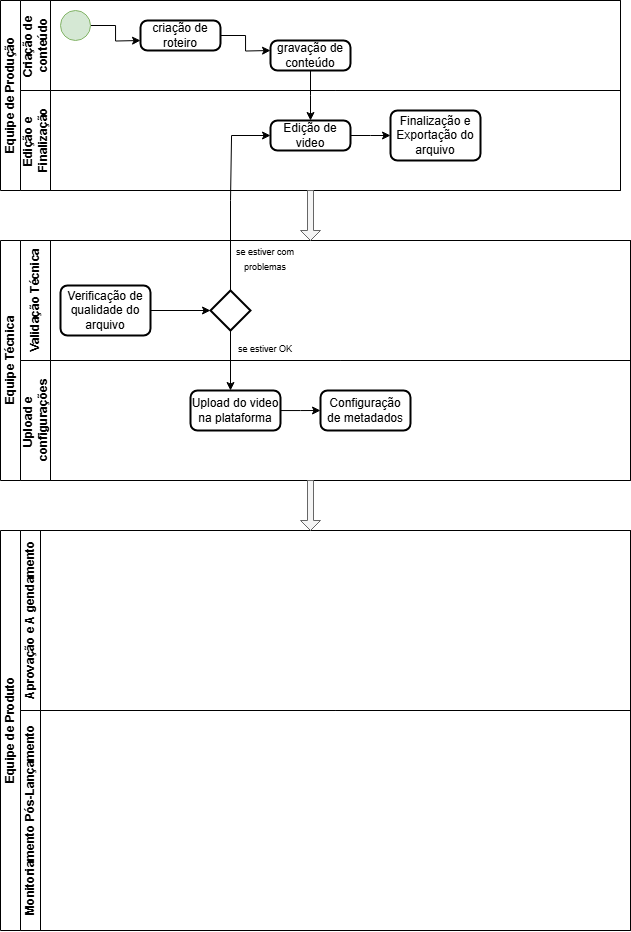

The diagram above was exported from draw.io. Its source (the exported page's mxGraphModel, read from the mxfile embedded in the PNG):
<mxGraphModel dx="1026" dy="455" grid="1" gridSize="10" guides="1" tooltips="1" connect="1" arrows="1" fold="1" page="1" pageScale="1" pageWidth="827" pageHeight="1169" math="0" shadow="0">
  <root>
    <mxCell id="0" />
    <mxCell id="1" parent="0" />
    <mxCell id="GgeO61miiB5zIxuMxcz8-1" value="&lt;font style=&quot;vertical-align: inherit;&quot;&gt;&lt;font style=&quot;vertical-align: inherit;&quot;&gt;Equipe de Produção&lt;/font&gt;&lt;/font&gt;" style="swimlane;childLayout=stackLayout;resizeParent=1;resizeParentMax=0;horizontal=0;startSize=20;horizontalStack=0;html=1;" vertex="1" parent="1">
      <mxGeometry x="100" y="130" width="620" height="190" as="geometry">
        <mxRectangle x="30" y="40" width="40" height="50" as="alternateBounds" />
      </mxGeometry>
    </mxCell>
    <mxCell id="GgeO61miiB5zIxuMxcz8-2" value="&lt;font style=&quot;vertical-align: inherit;&quot;&gt;&lt;font style=&quot;vertical-align: inherit;&quot;&gt;Criação de&amp;nbsp;&lt;/font&gt;&lt;/font&gt;&lt;div&gt;&lt;font style=&quot;vertical-align: inherit;&quot;&gt;&lt;font style=&quot;vertical-align: inherit;&quot;&gt;conteúdo&lt;/font&gt;&lt;/font&gt;&lt;/div&gt;" style="swimlane;startSize=30;horizontal=0;html=1;" vertex="1" parent="GgeO61miiB5zIxuMxcz8-1">
      <mxGeometry x="20" width="600" height="90" as="geometry">
        <mxRectangle x="20" width="600" height="30" as="alternateBounds" />
      </mxGeometry>
    </mxCell>
    <mxCell id="GgeO61miiB5zIxuMxcz8-17" style="edgeStyle=orthogonalEdgeStyle;rounded=0;orthogonalLoop=1;jettySize=auto;html=1;" edge="1" parent="GgeO61miiB5zIxuMxcz8-2" source="GgeO61miiB5zIxuMxcz8-16">
      <mxGeometry relative="1" as="geometry">
        <mxPoint x="120" y="40" as="targetPoint" />
      </mxGeometry>
    </mxCell>
    <mxCell id="GgeO61miiB5zIxuMxcz8-16" value="" style="verticalLabelPosition=bottom;verticalAlign=top;html=1;shape=mxgraph.flowchart.on-page_reference;fillColor=#d5e8d4;strokeColor=#82b366;" vertex="1" parent="GgeO61miiB5zIxuMxcz8-2">
      <mxGeometry x="40" y="10" width="30" height="30" as="geometry" />
    </mxCell>
    <mxCell id="GgeO61miiB5zIxuMxcz8-19" style="edgeStyle=orthogonalEdgeStyle;rounded=0;orthogonalLoop=1;jettySize=auto;html=1;" edge="1" parent="GgeO61miiB5zIxuMxcz8-2" source="GgeO61miiB5zIxuMxcz8-18">
      <mxGeometry relative="1" as="geometry">
        <mxPoint x="250" y="50" as="targetPoint" />
      </mxGeometry>
    </mxCell>
    <mxCell id="GgeO61miiB5zIxuMxcz8-18" value="criação de roteiro" style="rounded=1;whiteSpace=wrap;html=1;absoluteArcSize=1;arcSize=14;strokeWidth=2;" vertex="1" parent="GgeO61miiB5zIxuMxcz8-2">
      <mxGeometry x="120" y="20" width="80" height="30" as="geometry" />
    </mxCell>
    <mxCell id="GgeO61miiB5zIxuMxcz8-23" style="edgeStyle=orthogonalEdgeStyle;rounded=0;orthogonalLoop=1;jettySize=auto;html=1;" edge="1" parent="GgeO61miiB5zIxuMxcz8-2" source="GgeO61miiB5zIxuMxcz8-21">
      <mxGeometry relative="1" as="geometry">
        <mxPoint x="290" y="120" as="targetPoint" />
      </mxGeometry>
    </mxCell>
    <mxCell id="GgeO61miiB5zIxuMxcz8-21" value="gravação de conteúdo" style="rounded=1;whiteSpace=wrap;html=1;absoluteArcSize=1;arcSize=14;strokeWidth=2;" vertex="1" parent="GgeO61miiB5zIxuMxcz8-2">
      <mxGeometry x="250" y="40" width="80" height="30" as="geometry" />
    </mxCell>
    <mxCell id="GgeO61miiB5zIxuMxcz8-4" value="Edição e&amp;nbsp;&lt;div&gt;Finalização&lt;/div&gt;" style="swimlane;startSize=30;horizontal=0;html=1;" vertex="1" parent="GgeO61miiB5zIxuMxcz8-1">
      <mxGeometry x="20" y="90" width="600" height="100" as="geometry" />
    </mxCell>
    <mxCell id="GgeO61miiB5zIxuMxcz8-25" style="edgeStyle=orthogonalEdgeStyle;rounded=0;orthogonalLoop=1;jettySize=auto;html=1;" edge="1" parent="GgeO61miiB5zIxuMxcz8-4" source="GgeO61miiB5zIxuMxcz8-24">
      <mxGeometry relative="1" as="geometry">
        <mxPoint x="370" y="45" as="targetPoint" />
      </mxGeometry>
    </mxCell>
    <mxCell id="GgeO61miiB5zIxuMxcz8-24" value="Edição de video" style="rounded=1;whiteSpace=wrap;html=1;absoluteArcSize=1;arcSize=14;strokeWidth=2;" vertex="1" parent="GgeO61miiB5zIxuMxcz8-4">
      <mxGeometry x="250" y="30" width="80" height="30" as="geometry" />
    </mxCell>
    <mxCell id="GgeO61miiB5zIxuMxcz8-26" value="Finalização e Exportação do arquivo" style="rounded=1;whiteSpace=wrap;html=1;absoluteArcSize=1;arcSize=14;strokeWidth=2;" vertex="1" parent="GgeO61miiB5zIxuMxcz8-4">
      <mxGeometry x="370" y="20" width="90" height="50" as="geometry" />
    </mxCell>
    <mxCell id="GgeO61miiB5zIxuMxcz8-7" value="&lt;font style=&quot;vertical-align: inherit;&quot;&gt;&lt;font style=&quot;vertical-align: inherit;&quot;&gt;Equipe Técnica&lt;/font&gt;&lt;/font&gt;" style="swimlane;childLayout=stackLayout;resizeParent=1;resizeParentMax=0;horizontal=0;startSize=20;horizontalStack=0;html=1;" vertex="1" parent="1">
      <mxGeometry x="100" y="370" width="630" height="240" as="geometry" />
    </mxCell>
    <mxCell id="GgeO61miiB5zIxuMxcz8-8" value="&lt;font style=&quot;vertical-align: inherit;&quot;&gt;&lt;font style=&quot;vertical-align: inherit;&quot;&gt;Validação Técnica&lt;/font&gt;&lt;/font&gt;" style="swimlane;startSize=30;horizontal=0;html=1;" vertex="1" parent="GgeO61miiB5zIxuMxcz8-7">
      <mxGeometry x="20" width="610" height="120" as="geometry">
        <mxRectangle x="20" width="704" height="30" as="alternateBounds" />
      </mxGeometry>
    </mxCell>
    <mxCell id="GgeO61miiB5zIxuMxcz8-30" value="Verificação de qualidade do arquivo" style="rounded=1;whiteSpace=wrap;html=1;absoluteArcSize=1;arcSize=14;strokeWidth=2;" vertex="1" parent="GgeO61miiB5zIxuMxcz8-8">
      <mxGeometry x="40" y="45" width="90" height="50" as="geometry" />
    </mxCell>
    <mxCell id="GgeO61miiB5zIxuMxcz8-39" style="edgeStyle=orthogonalEdgeStyle;rounded=0;orthogonalLoop=1;jettySize=auto;html=1;" edge="1" parent="GgeO61miiB5zIxuMxcz8-8" source="GgeO61miiB5zIxuMxcz8-33">
      <mxGeometry relative="1" as="geometry">
        <mxPoint x="210" y="150" as="targetPoint" />
      </mxGeometry>
    </mxCell>
    <mxCell id="GgeO61miiB5zIxuMxcz8-33" value="" style="strokeWidth=2;html=1;shape=mxgraph.flowchart.decision;whiteSpace=wrap;" vertex="1" parent="GgeO61miiB5zIxuMxcz8-8">
      <mxGeometry x="190" y="50" width="40" height="40" as="geometry" />
    </mxCell>
    <mxCell id="GgeO61miiB5zIxuMxcz8-32" style="edgeStyle=orthogonalEdgeStyle;rounded=0;orthogonalLoop=1;jettySize=auto;html=1;" edge="1" parent="GgeO61miiB5zIxuMxcz8-8" source="GgeO61miiB5zIxuMxcz8-30" target="GgeO61miiB5zIxuMxcz8-33">
      <mxGeometry relative="1" as="geometry">
        <mxPoint x="160" y="35" as="targetPoint" />
      </mxGeometry>
    </mxCell>
    <mxCell id="GgeO61miiB5zIxuMxcz8-35" value="&lt;font style=&quot;font-size: 9px;&quot;&gt;se estiver com problemas&lt;/font&gt;" style="text;strokeColor=none;align=center;fillColor=none;html=1;verticalAlign=middle;whiteSpace=wrap;rounded=0;" vertex="1" parent="GgeO61miiB5zIxuMxcz8-8">
      <mxGeometry x="210" width="70" height="35" as="geometry" />
    </mxCell>
    <mxCell id="GgeO61miiB5zIxuMxcz8-38" value="&lt;font style=&quot;font-size: 9px;&quot;&gt;se estiver OK&lt;/font&gt;" style="text;strokeColor=none;align=center;fillColor=none;html=1;verticalAlign=middle;whiteSpace=wrap;rounded=0;" vertex="1" parent="GgeO61miiB5zIxuMxcz8-8">
      <mxGeometry x="210" y="90" width="70" height="35" as="geometry" />
    </mxCell>
    <mxCell id="GgeO61miiB5zIxuMxcz8-9" value="Upload e&amp;nbsp;&lt;div&gt;configurações&lt;/div&gt;" style="swimlane;startSize=30;horizontal=0;html=1;" vertex="1" parent="GgeO61miiB5zIxuMxcz8-7">
      <mxGeometry x="20" y="120" width="610" height="120" as="geometry">
        <mxRectangle x="20" y="120" width="704" height="30" as="alternateBounds" />
      </mxGeometry>
    </mxCell>
    <mxCell id="GgeO61miiB5zIxuMxcz8-41" style="edgeStyle=orthogonalEdgeStyle;rounded=0;orthogonalLoop=1;jettySize=auto;html=1;" edge="1" parent="GgeO61miiB5zIxuMxcz8-9" source="GgeO61miiB5zIxuMxcz8-40">
      <mxGeometry relative="1" as="geometry">
        <mxPoint x="300" y="50" as="targetPoint" />
      </mxGeometry>
    </mxCell>
    <mxCell id="GgeO61miiB5zIxuMxcz8-40" value="Upload do video na plataforma" style="rounded=1;whiteSpace=wrap;html=1;absoluteArcSize=1;arcSize=14;strokeWidth=2;" vertex="1" parent="GgeO61miiB5zIxuMxcz8-9">
      <mxGeometry x="170" y="30" width="90" height="40" as="geometry" />
    </mxCell>
    <mxCell id="GgeO61miiB5zIxuMxcz8-53" value="Configuração de metadados" style="rounded=1;whiteSpace=wrap;html=1;absoluteArcSize=1;arcSize=14;strokeWidth=2;" vertex="1" parent="GgeO61miiB5zIxuMxcz8-9">
      <mxGeometry x="300" y="30" width="90" height="40" as="geometry" />
    </mxCell>
    <mxCell id="GgeO61miiB5zIxuMxcz8-11" value="&lt;font style=&quot;vertical-align: inherit;&quot;&gt;&lt;font style=&quot;vertical-align: inherit;&quot;&gt;Equipe de Produto&lt;/font&gt;&lt;/font&gt;" style="swimlane;childLayout=stackLayout;resizeParent=1;resizeParentMax=0;horizontal=0;startSize=20;horizontalStack=0;html=1;" vertex="1" parent="1">
      <mxGeometry x="100" y="660" width="630" height="400" as="geometry" />
    </mxCell>
    <mxCell id="GgeO61miiB5zIxuMxcz8-12" value="&lt;font style=&quot;vertical-align: inherit;&quot;&gt;&lt;font style=&quot;vertical-align: inherit;&quot;&gt;Aprovação e A gendamento&lt;/font&gt;&lt;/font&gt;" style="swimlane;startSize=20;horizontal=0;html=1;" vertex="1" parent="GgeO61miiB5zIxuMxcz8-11">
      <mxGeometry x="20" width="610" height="180" as="geometry" />
    </mxCell>
    <mxCell id="GgeO61miiB5zIxuMxcz8-13" value="&lt;font style=&quot;vertical-align: inherit;&quot;&gt;&lt;font style=&quot;vertical-align: inherit;&quot;&gt;Monitoriamento Pós-Lançamento&lt;/font&gt;&lt;/font&gt;" style="swimlane;startSize=20;horizontal=0;html=1;" vertex="1" parent="GgeO61miiB5zIxuMxcz8-11">
      <mxGeometry x="20" y="180" width="610" height="220" as="geometry" />
    </mxCell>
    <mxCell id="GgeO61miiB5zIxuMxcz8-29" value="" style="shape=singleArrow;direction=south;whiteSpace=wrap;html=1;fillColor=#f5f5f5;fontColor=#333333;strokeColor=#666666;" vertex="1" parent="1">
      <mxGeometry x="400" y="320" width="20" height="50" as="geometry" />
    </mxCell>
    <mxCell id="GgeO61miiB5zIxuMxcz8-34" style="edgeStyle=orthogonalEdgeStyle;rounded=0;orthogonalLoop=1;jettySize=auto;html=1;entryX=0;entryY=0.5;entryDx=0;entryDy=0;" edge="1" parent="1" source="GgeO61miiB5zIxuMxcz8-33" target="GgeO61miiB5zIxuMxcz8-24">
      <mxGeometry relative="1" as="geometry">
        <mxPoint x="330" y="240" as="targetPoint" />
        <Array as="points">
          <mxPoint x="330" y="330" />
          <mxPoint x="331" y="330" />
          <mxPoint x="331" y="265" />
        </Array>
      </mxGeometry>
    </mxCell>
    <mxCell id="GgeO61miiB5zIxuMxcz8-54" value="" style="shape=singleArrow;direction=south;whiteSpace=wrap;html=1;fillColor=#f5f5f5;fontColor=#333333;strokeColor=#666666;" vertex="1" parent="1">
      <mxGeometry x="400" y="610" width="20" height="50" as="geometry" />
    </mxCell>
  </root>
</mxGraphModel>